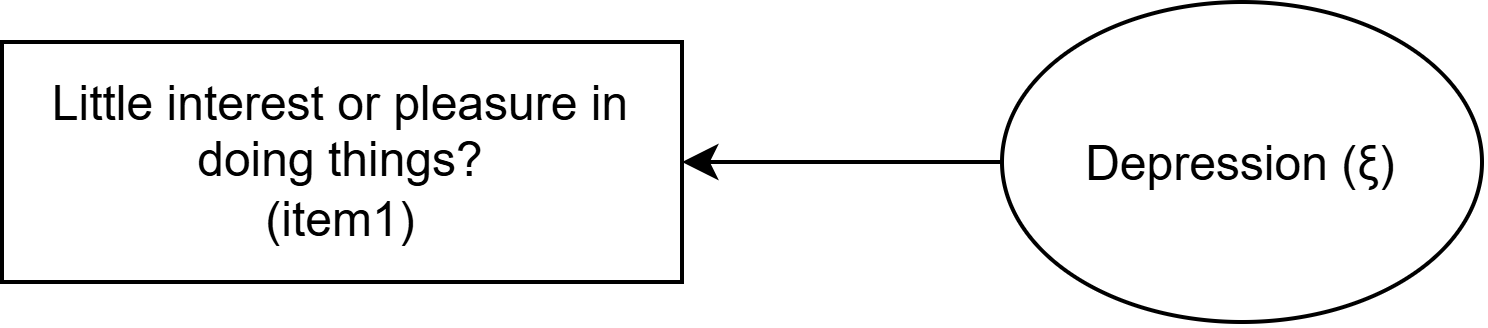

The diagram above was exported from draw.io. Its source (the exported page's mxGraphModel, read from the mxfile embedded in the PNG):
<mxGraphModel dx="1030" dy="1891" grid="1" gridSize="10" guides="1" tooltips="1" connect="1" arrows="1" fold="1" page="1" pageScale="1" pageWidth="827" pageHeight="1169" math="0" shadow="0">
  <root>
    <mxCell id="0" />
    <mxCell id="1" parent="0" />
    <mxCell id="2" parent="1" style="ellipse;whiteSpace=wrap;html=1;shapeInside=1;" value="Depression (ξ)" vertex="1">
      <mxGeometry height="80" width="120" x="360" y="310" as="geometry" />
    </mxCell>
    <mxCell id="3" parent="1" style="rounded=0;whiteSpace=wrap;html=1;" value="Little interest or pleasure in doing things?&lt;div&gt;(item1)&lt;/div&gt;" vertex="1">
      <mxGeometry height="60" width="170" x="110" y="320" as="geometry" />
    </mxCell>
    <mxCell id="4" edge="1" parent="1" source="2" style="endArrow=classic;html=1;rounded=0;entryX=1;entryY=0.5;entryDx=0;entryDy=0;exitX=0;exitY=0.5;exitDx=0;exitDy=0;" target="3" value="">
      <mxGeometry height="50" relative="1" width="50" as="geometry">
        <mxPoint x="390" y="380" as="sourcePoint" />
        <mxPoint x="310" y="300" as="targetPoint" />
      </mxGeometry>
    </mxCell>
  </root>
</mxGraphModel>